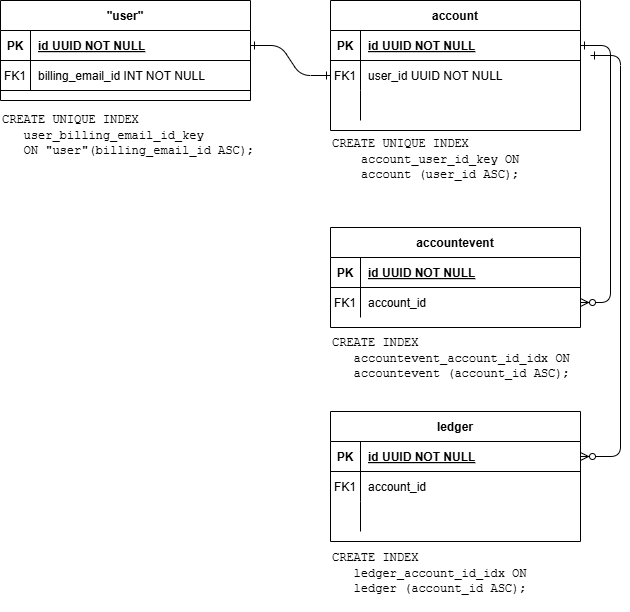

The diagram above was exported from draw.io. Its source (the exported page's mxGraphModel, read from the mxfile embedded in the PNG):
<mxGraphModel dx="1042" dy="561" grid="1" gridSize="10" guides="1" tooltips="1" connect="1" arrows="1" fold="1" page="1" pageScale="1" pageWidth="850" pageHeight="1100" math="0" shadow="0" extFonts="Permanent Marker^https://fonts.googleapis.com/css?family=Permanent+Marker">
  <root>
    <mxCell id="0" />
    <mxCell id="1" parent="0" />
    <mxCell id="C-vyLk0tnHw3VtMMgP7b-1" value="" style="edgeStyle=entityRelationEdgeStyle;endArrow=ERone;startArrow=ERone;endFill=0;startFill=0;" parent="1" source="C-vyLk0tnHw3VtMMgP7b-24" target="C-vyLk0tnHw3VtMMgP7b-6" edge="1">
      <mxGeometry width="100" height="100" relative="1" as="geometry">
        <mxPoint x="340" y="720" as="sourcePoint" />
        <mxPoint x="440" y="620" as="targetPoint" />
      </mxGeometry>
    </mxCell>
    <mxCell id="C-vyLk0tnHw3VtMMgP7b-12" value="" style="edgeStyle=entityRelationEdgeStyle;endArrow=ERzeroToMany;startArrow=ERone;endFill=1;startFill=0;" parent="1" source="C-vyLk0tnHw3VtMMgP7b-3" target="C-vyLk0tnHw3VtMMgP7b-17" edge="1">
      <mxGeometry width="100" height="100" relative="1" as="geometry">
        <mxPoint x="400" y="180" as="sourcePoint" />
        <mxPoint x="460" y="205" as="targetPoint" />
      </mxGeometry>
    </mxCell>
    <mxCell id="C-vyLk0tnHw3VtMMgP7b-2" value="account" style="shape=table;startSize=30;container=1;collapsible=1;childLayout=tableLayout;fixedRows=1;rowLines=0;fontStyle=1;align=center;resizeLast=1;" parent="1" vertex="1">
      <mxGeometry x="450" y="120" width="250" height="130" as="geometry" />
    </mxCell>
    <mxCell id="C-vyLk0tnHw3VtMMgP7b-3" value="" style="shape=partialRectangle;collapsible=0;dropTarget=0;pointerEvents=0;fillColor=none;points=[[0,0.5],[1,0.5]];portConstraint=eastwest;top=0;left=0;right=0;bottom=1;" parent="C-vyLk0tnHw3VtMMgP7b-2" vertex="1">
      <mxGeometry y="30" width="250" height="30" as="geometry" />
    </mxCell>
    <mxCell id="C-vyLk0tnHw3VtMMgP7b-4" value="PK" style="shape=partialRectangle;overflow=hidden;connectable=0;fillColor=none;top=0;left=0;bottom=0;right=0;fontStyle=1;" parent="C-vyLk0tnHw3VtMMgP7b-3" vertex="1">
      <mxGeometry width="30" height="30" as="geometry">
        <mxRectangle width="30" height="30" as="alternateBounds" />
      </mxGeometry>
    </mxCell>
    <mxCell id="C-vyLk0tnHw3VtMMgP7b-5" value="id UUID NOT NULL" style="shape=partialRectangle;overflow=hidden;connectable=0;fillColor=none;top=0;left=0;bottom=0;right=0;align=left;spacingLeft=6;fontStyle=5;" parent="C-vyLk0tnHw3VtMMgP7b-3" vertex="1">
      <mxGeometry x="30" width="220" height="30" as="geometry">
        <mxRectangle width="220" height="30" as="alternateBounds" />
      </mxGeometry>
    </mxCell>
    <mxCell id="C-vyLk0tnHw3VtMMgP7b-6" value="" style="shape=partialRectangle;collapsible=0;dropTarget=0;pointerEvents=0;fillColor=none;points=[[0,0.5],[1,0.5]];portConstraint=eastwest;top=0;left=0;right=0;bottom=0;" parent="C-vyLk0tnHw3VtMMgP7b-2" vertex="1">
      <mxGeometry y="60" width="250" height="30" as="geometry" />
    </mxCell>
    <mxCell id="C-vyLk0tnHw3VtMMgP7b-7" value="FK1" style="shape=partialRectangle;overflow=hidden;connectable=0;fillColor=none;top=0;left=0;bottom=0;right=0;" parent="C-vyLk0tnHw3VtMMgP7b-6" vertex="1">
      <mxGeometry width="30" height="30" as="geometry">
        <mxRectangle width="30" height="30" as="alternateBounds" />
      </mxGeometry>
    </mxCell>
    <mxCell id="C-vyLk0tnHw3VtMMgP7b-8" value="user_id UUID NOT NULL" style="shape=partialRectangle;overflow=hidden;connectable=0;fillColor=none;top=0;left=0;bottom=0;right=0;align=left;spacingLeft=6;" parent="C-vyLk0tnHw3VtMMgP7b-6" vertex="1">
      <mxGeometry x="30" width="220" height="30" as="geometry">
        <mxRectangle width="220" height="30" as="alternateBounds" />
      </mxGeometry>
    </mxCell>
    <mxCell id="C-vyLk0tnHw3VtMMgP7b-9" value="" style="shape=partialRectangle;collapsible=0;dropTarget=0;pointerEvents=0;fillColor=none;points=[[0,0.5],[1,0.5]];portConstraint=eastwest;top=0;left=0;right=0;bottom=0;" parent="C-vyLk0tnHw3VtMMgP7b-2" vertex="1">
      <mxGeometry y="90" width="250" height="30" as="geometry" />
    </mxCell>
    <mxCell id="C-vyLk0tnHw3VtMMgP7b-10" value="" style="shape=partialRectangle;overflow=hidden;connectable=0;fillColor=none;top=0;left=0;bottom=0;right=0;" parent="C-vyLk0tnHw3VtMMgP7b-9" vertex="1">
      <mxGeometry width="30" height="30" as="geometry">
        <mxRectangle width="30" height="30" as="alternateBounds" />
      </mxGeometry>
    </mxCell>
    <mxCell id="C-vyLk0tnHw3VtMMgP7b-11" value="" style="shape=partialRectangle;overflow=hidden;connectable=0;fillColor=none;top=0;left=0;bottom=0;right=0;align=left;spacingLeft=6;" parent="C-vyLk0tnHw3VtMMgP7b-9" vertex="1">
      <mxGeometry x="30" width="220" height="30" as="geometry">
        <mxRectangle width="220" height="30" as="alternateBounds" />
      </mxGeometry>
    </mxCell>
    <mxCell id="C-vyLk0tnHw3VtMMgP7b-13" value="accountevent" style="shape=table;startSize=30;container=1;collapsible=1;childLayout=tableLayout;fixedRows=1;rowLines=0;fontStyle=1;align=center;resizeLast=1;" parent="1" vertex="1">
      <mxGeometry x="450" y="347" width="250" height="100" as="geometry" />
    </mxCell>
    <mxCell id="C-vyLk0tnHw3VtMMgP7b-14" value="" style="shape=partialRectangle;collapsible=0;dropTarget=0;pointerEvents=0;fillColor=none;points=[[0,0.5],[1,0.5]];portConstraint=eastwest;top=0;left=0;right=0;bottom=1;" parent="C-vyLk0tnHw3VtMMgP7b-13" vertex="1">
      <mxGeometry y="30" width="250" height="30" as="geometry" />
    </mxCell>
    <mxCell id="C-vyLk0tnHw3VtMMgP7b-15" value="PK" style="shape=partialRectangle;overflow=hidden;connectable=0;fillColor=none;top=0;left=0;bottom=0;right=0;fontStyle=1;" parent="C-vyLk0tnHw3VtMMgP7b-14" vertex="1">
      <mxGeometry width="30" height="30" as="geometry">
        <mxRectangle width="30" height="30" as="alternateBounds" />
      </mxGeometry>
    </mxCell>
    <mxCell id="C-vyLk0tnHw3VtMMgP7b-16" value="id UUID NOT NULL" style="shape=partialRectangle;overflow=hidden;connectable=0;fillColor=none;top=0;left=0;bottom=0;right=0;align=left;spacingLeft=6;fontStyle=5;" parent="C-vyLk0tnHw3VtMMgP7b-14" vertex="1">
      <mxGeometry x="30" width="220" height="30" as="geometry">
        <mxRectangle width="220" height="30" as="alternateBounds" />
      </mxGeometry>
    </mxCell>
    <mxCell id="C-vyLk0tnHw3VtMMgP7b-17" value="" style="shape=partialRectangle;collapsible=0;dropTarget=0;pointerEvents=0;fillColor=none;points=[[0,0.5],[1,0.5]];portConstraint=eastwest;top=0;left=0;right=0;bottom=0;" parent="C-vyLk0tnHw3VtMMgP7b-13" vertex="1">
      <mxGeometry y="60" width="250" height="30" as="geometry" />
    </mxCell>
    <mxCell id="C-vyLk0tnHw3VtMMgP7b-18" value="FK1" style="shape=partialRectangle;overflow=hidden;connectable=0;fillColor=none;top=0;left=0;bottom=0;right=0;" parent="C-vyLk0tnHw3VtMMgP7b-17" vertex="1">
      <mxGeometry width="30" height="30" as="geometry">
        <mxRectangle width="30" height="30" as="alternateBounds" />
      </mxGeometry>
    </mxCell>
    <mxCell id="C-vyLk0tnHw3VtMMgP7b-19" value="account_id" style="shape=partialRectangle;overflow=hidden;connectable=0;fillColor=none;top=0;left=0;bottom=0;right=0;align=left;spacingLeft=6;" parent="C-vyLk0tnHw3VtMMgP7b-17" vertex="1">
      <mxGeometry x="30" width="220" height="30" as="geometry">
        <mxRectangle width="220" height="30" as="alternateBounds" />
      </mxGeometry>
    </mxCell>
    <mxCell id="C-vyLk0tnHw3VtMMgP7b-23" value="&quot;user&quot;" style="shape=table;startSize=30;container=1;collapsible=1;childLayout=tableLayout;fixedRows=1;rowLines=0;fontStyle=1;align=center;resizeLast=1;" parent="1" vertex="1">
      <mxGeometry x="120" y="120" width="250" height="100" as="geometry" />
    </mxCell>
    <mxCell id="C-vyLk0tnHw3VtMMgP7b-24" value="" style="shape=partialRectangle;collapsible=0;dropTarget=0;pointerEvents=0;fillColor=none;points=[[0,0.5],[1,0.5]];portConstraint=eastwest;top=0;left=0;right=0;bottom=1;" parent="C-vyLk0tnHw3VtMMgP7b-23" vertex="1">
      <mxGeometry y="30" width="250" height="30" as="geometry" />
    </mxCell>
    <mxCell id="C-vyLk0tnHw3VtMMgP7b-25" value="PK" style="shape=partialRectangle;overflow=hidden;connectable=0;fillColor=none;top=0;left=0;bottom=0;right=0;fontStyle=1;" parent="C-vyLk0tnHw3VtMMgP7b-24" vertex="1">
      <mxGeometry width="30" height="30" as="geometry">
        <mxRectangle width="30" height="30" as="alternateBounds" />
      </mxGeometry>
    </mxCell>
    <mxCell id="C-vyLk0tnHw3VtMMgP7b-26" value="id UUID NOT NULL" style="shape=partialRectangle;overflow=hidden;connectable=0;fillColor=none;top=0;left=0;bottom=0;right=0;align=left;spacingLeft=6;fontStyle=5;" parent="C-vyLk0tnHw3VtMMgP7b-24" vertex="1">
      <mxGeometry x="30" width="220" height="30" as="geometry">
        <mxRectangle width="220" height="30" as="alternateBounds" />
      </mxGeometry>
    </mxCell>
    <mxCell id="Rl1AiirAk9IE8Ga7_rwY-10" value="" style="shape=partialRectangle;collapsible=0;dropTarget=0;pointerEvents=0;fillColor=none;points=[[0,0.5],[1,0.5]];portConstraint=eastwest;top=0;left=0;right=0;bottom=1;fontStyle=1" parent="C-vyLk0tnHw3VtMMgP7b-23" vertex="1">
      <mxGeometry y="60" width="250" height="30" as="geometry" />
    </mxCell>
    <mxCell id="Rl1AiirAk9IE8Ga7_rwY-11" value="FK1" style="shape=partialRectangle;overflow=hidden;connectable=0;fillColor=none;top=0;left=0;bottom=0;right=0;fontStyle=0;" parent="Rl1AiirAk9IE8Ga7_rwY-10" vertex="1">
      <mxGeometry width="30" height="30" as="geometry">
        <mxRectangle width="30" height="30" as="alternateBounds" />
      </mxGeometry>
    </mxCell>
    <mxCell id="Rl1AiirAk9IE8Ga7_rwY-12" value="billing_email_id INT NOT NULL" style="shape=partialRectangle;overflow=hidden;connectable=0;fillColor=none;top=0;left=0;bottom=0;right=0;align=left;spacingLeft=6;fontStyle=0;" parent="Rl1AiirAk9IE8Ga7_rwY-10" vertex="1">
      <mxGeometry x="30" width="220" height="30" as="geometry">
        <mxRectangle width="220" height="30" as="alternateBounds" />
      </mxGeometry>
    </mxCell>
    <mxCell id="PlpylLCV2ySa7KVTF3c5-1" value="ledger" style="shape=table;startSize=30;container=1;collapsible=1;childLayout=tableLayout;fixedRows=1;rowLines=0;fontStyle=1;align=center;resizeLast=1;" vertex="1" parent="1">
      <mxGeometry x="450" y="531" width="250" height="130" as="geometry" />
    </mxCell>
    <mxCell id="PlpylLCV2ySa7KVTF3c5-2" value="" style="shape=partialRectangle;collapsible=0;dropTarget=0;pointerEvents=0;fillColor=none;points=[[0,0.5],[1,0.5]];portConstraint=eastwest;top=0;left=0;right=0;bottom=1;" vertex="1" parent="PlpylLCV2ySa7KVTF3c5-1">
      <mxGeometry y="30" width="250" height="30" as="geometry" />
    </mxCell>
    <mxCell id="PlpylLCV2ySa7KVTF3c5-3" value="PK" style="shape=partialRectangle;overflow=hidden;connectable=0;fillColor=none;top=0;left=0;bottom=0;right=0;fontStyle=1;" vertex="1" parent="PlpylLCV2ySa7KVTF3c5-2">
      <mxGeometry width="30" height="30" as="geometry">
        <mxRectangle width="30" height="30" as="alternateBounds" />
      </mxGeometry>
    </mxCell>
    <mxCell id="PlpylLCV2ySa7KVTF3c5-4" value="id UUID NOT NULL" style="shape=partialRectangle;overflow=hidden;connectable=0;fillColor=none;top=0;left=0;bottom=0;right=0;align=left;spacingLeft=6;fontStyle=5;" vertex="1" parent="PlpylLCV2ySa7KVTF3c5-2">
      <mxGeometry x="30" width="220" height="30" as="geometry">
        <mxRectangle width="220" height="30" as="alternateBounds" />
      </mxGeometry>
    </mxCell>
    <mxCell id="PlpylLCV2ySa7KVTF3c5-5" value="" style="shape=partialRectangle;collapsible=0;dropTarget=0;pointerEvents=0;fillColor=none;points=[[0,0.5],[1,0.5]];portConstraint=eastwest;top=0;left=0;right=0;bottom=0;" vertex="1" parent="PlpylLCV2ySa7KVTF3c5-1">
      <mxGeometry y="60" width="250" height="30" as="geometry" />
    </mxCell>
    <mxCell id="PlpylLCV2ySa7KVTF3c5-6" value="FK1" style="shape=partialRectangle;overflow=hidden;connectable=0;fillColor=none;top=0;left=0;bottom=0;right=0;" vertex="1" parent="PlpylLCV2ySa7KVTF3c5-5">
      <mxGeometry width="30" height="30" as="geometry">
        <mxRectangle width="30" height="30" as="alternateBounds" />
      </mxGeometry>
    </mxCell>
    <mxCell id="PlpylLCV2ySa7KVTF3c5-7" value="account_id" style="shape=partialRectangle;overflow=hidden;connectable=0;fillColor=none;top=0;left=0;bottom=0;right=0;align=left;spacingLeft=6;" vertex="1" parent="PlpylLCV2ySa7KVTF3c5-5">
      <mxGeometry x="30" width="220" height="30" as="geometry">
        <mxRectangle width="220" height="30" as="alternateBounds" />
      </mxGeometry>
    </mxCell>
    <mxCell id="PlpylLCV2ySa7KVTF3c5-8" value="" style="shape=partialRectangle;collapsible=0;dropTarget=0;pointerEvents=0;fillColor=none;points=[[0,0.5],[1,0.5]];portConstraint=eastwest;top=0;left=0;right=0;bottom=0;" vertex="1" parent="PlpylLCV2ySa7KVTF3c5-1">
      <mxGeometry y="90" width="250" height="30" as="geometry" />
    </mxCell>
    <mxCell id="PlpylLCV2ySa7KVTF3c5-9" value="" style="shape=partialRectangle;overflow=hidden;connectable=0;fillColor=none;top=0;left=0;bottom=0;right=0;" vertex="1" parent="PlpylLCV2ySa7KVTF3c5-8">
      <mxGeometry width="30" height="30" as="geometry">
        <mxRectangle width="30" height="30" as="alternateBounds" />
      </mxGeometry>
    </mxCell>
    <mxCell id="PlpylLCV2ySa7KVTF3c5-10" value="" style="shape=partialRectangle;overflow=hidden;connectable=0;fillColor=none;top=0;left=0;bottom=0;right=0;align=left;spacingLeft=6;" vertex="1" parent="PlpylLCV2ySa7KVTF3c5-8">
      <mxGeometry x="30" width="220" height="30" as="geometry">
        <mxRectangle width="220" height="30" as="alternateBounds" />
      </mxGeometry>
    </mxCell>
    <mxCell id="PlpylLCV2ySa7KVTF3c5-11" value="" style="edgeStyle=entityRelationEdgeStyle;endArrow=ERzeroToMany;startArrow=ERone;endFill=1;startFill=0;entryX=1;entryY=0.5;entryDx=0;entryDy=0;" edge="1" parent="1" target="PlpylLCV2ySa7KVTF3c5-2">
      <mxGeometry width="100" height="100" relative="1" as="geometry">
        <mxPoint x="710" y="175" as="sourcePoint" />
        <mxPoint x="710" y="365" as="targetPoint" />
        <Array as="points">
          <mxPoint x="760" y="330" />
          <mxPoint x="800" y="340" />
        </Array>
      </mxGeometry>
    </mxCell>
    <mxCell id="PlpylLCV2ySa7KVTF3c5-13" value="&lt;div&gt;&lt;font face=&quot;Courier New&quot;&gt;CREATE UNIQUE INDEX&lt;br&gt;&amp;nbsp; &amp;nbsp;user_billing_email_id_key &lt;br&gt;&amp;nbsp; &amp;nbsp;ON &quot;user&quot;(billing_email_id ASC);&lt;/font&gt;&lt;/div&gt;&lt;div&gt;&lt;br&gt;&lt;/div&gt;" style="text;html=1;align=left;verticalAlign=middle;whiteSpace=wrap;rounded=0;" vertex="1" parent="1">
      <mxGeometry x="120" y="222" width="260" height="80" as="geometry" />
    </mxCell>
    <mxCell id="PlpylLCV2ySa7KVTF3c5-14" value="&lt;div&gt;&lt;div&gt;&lt;font face=&quot;Courier New&quot;&gt;CREATE UNIQUE INDEX&lt;br&gt;&amp;nbsp; &amp;nbsp; account_user_id_key ON&lt;br&gt;&amp;nbsp; &amp;nbsp; account (user_id ASC);&lt;/font&gt;&lt;/div&gt;&lt;/div&gt;&lt;div&gt;&lt;br&gt;&lt;/div&gt;" style="text;html=1;align=left;verticalAlign=middle;whiteSpace=wrap;rounded=0;" vertex="1" parent="1">
      <mxGeometry x="450" y="256" width="260" height="60" as="geometry" />
    </mxCell>
    <mxCell id="PlpylLCV2ySa7KVTF3c5-15" value="&lt;div&gt;&lt;div&gt;&lt;font face=&quot;Courier New&quot;&gt;CREATE INDEX&lt;br&gt;&amp;nbsp; &amp;nbsp;accountevent_account_id_idx ON&amp;nbsp; &amp;nbsp; &amp;nbsp;accountevent (account_id ASC);&lt;/font&gt;&lt;/div&gt;&lt;/div&gt;" style="text;html=1;align=left;verticalAlign=middle;whiteSpace=wrap;rounded=0;" vertex="1" parent="1">
      <mxGeometry x="450" y="448" width="260" height="60" as="geometry" />
    </mxCell>
    <mxCell id="PlpylLCV2ySa7KVTF3c5-16" value="&lt;div&gt;&lt;font face=&quot;Courier New&quot;&gt;CREATE INDEX &lt;br&gt;&amp;nbsp; &amp;nbsp;ledger_account_id_idx ON &lt;br&gt;&amp;nbsp; &amp;nbsp;ledger (account_id ASC);&lt;/font&gt;&lt;/div&gt;&lt;div&gt;&lt;br&gt;&lt;/div&gt;" style="text;html=1;align=left;verticalAlign=middle;whiteSpace=wrap;rounded=0;" vertex="1" parent="1">
      <mxGeometry x="450" y="670" width="260" height="60" as="geometry" />
    </mxCell>
  </root>
</mxGraphModel>